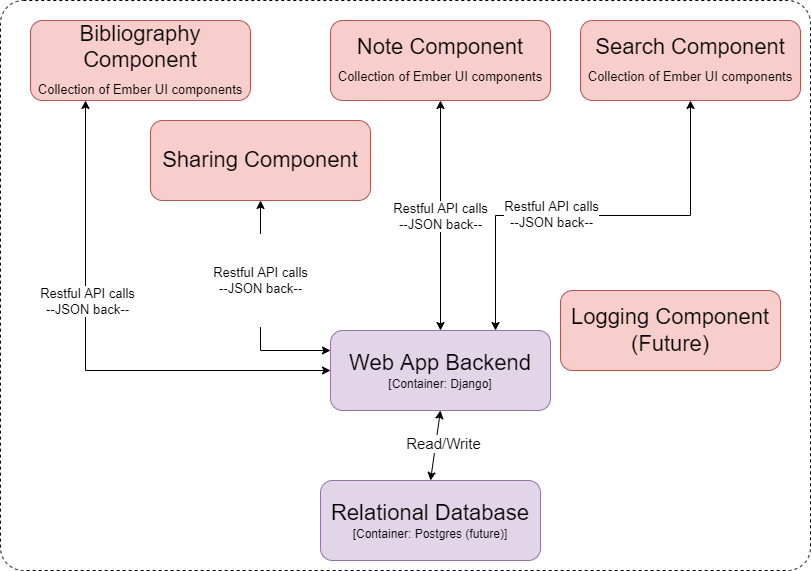

The diagram above was exported from draw.io. Its source (the exported page's mxGraphModel, read from the mxfile embedded in the PNG):
<mxGraphModel dx="2333" dy="744" grid="1" gridSize="10" guides="1" tooltips="1" connect="1" arrows="1" fold="1" page="1" pageScale="1" pageWidth="850" pageHeight="1100" math="0" shadow="0">
  <root>
    <mxCell id="0" />
    <mxCell id="1" parent="0" />
    <mxCell id="2" value="" style="rounded=1;whiteSpace=wrap;html=1;dashed=1;fontSize=13;arcSize=4;" vertex="1" parent="1">
      <mxGeometry x="30" y="500" width="810" height="570" as="geometry" />
    </mxCell>
    <mxCell id="3" value="&lt;span style=&quot;font-size: 22px&quot;&gt;Relational Database&lt;br&gt;&lt;/span&gt;[Container: Postgres (future)]" style="rounded=1;whiteSpace=wrap;html=1;fillColor=#e1d5e7;strokeColor=#9673a6;" vertex="1" parent="1">
      <mxGeometry x="350" y="980" width="220" height="80" as="geometry" />
    </mxCell>
    <mxCell id="4" value="&lt;span style=&quot;font-size: 22px&quot;&gt;Web App Backend&lt;br&gt;&lt;/span&gt;[Container: Django]" style="rounded=1;whiteSpace=wrap;html=1;fillColor=#e1d5e7;strokeColor=#9673a6;" vertex="1" parent="1">
      <mxGeometry x="360" y="830" width="220" height="80" as="geometry" />
    </mxCell>
    <mxCell id="5" style="edgeStyle=orthogonalEdgeStyle;rounded=0;orthogonalLoop=1;jettySize=auto;html=1;exitX=0.25;exitY=1;exitDx=0;exitDy=0;entryX=0;entryY=0.5;entryDx=0;entryDy=0;fontSize=13;startArrow=classic;startFill=1;" edge="1" source="7" target="4" parent="1">
      <mxGeometry relative="1" as="geometry" />
    </mxCell>
    <mxCell id="6" value="Restful API calls&lt;br&gt;--JSON back--" style="edgeLabel;html=1;align=center;verticalAlign=middle;resizable=0;points=[];fontSize=13;" vertex="1" connectable="0" parent="5">
      <mxGeometry x="-0.2241" y="1" relative="1" as="geometry">
        <mxPoint as="offset" />
      </mxGeometry>
    </mxCell>
    <mxCell id="7" value="&lt;span style=&quot;font-size: 22px&quot;&gt;Bibliography Component&lt;br&gt;&lt;/span&gt;&lt;font style=&quot;font-size: 13px&quot;&gt;Collection of Ember UI components&lt;/font&gt;&lt;span style=&quot;font-size: 22px&quot;&gt;&lt;br&gt;&lt;/span&gt;" style="rounded=1;whiteSpace=wrap;html=1;fillColor=#f8cecc;strokeColor=#b85450;" vertex="1" parent="1">
      <mxGeometry x="60" y="520" width="220" height="80" as="geometry" />
    </mxCell>
    <mxCell id="8" value="Restful API calls&lt;br&gt;--JSON back--" style="edgeStyle=orthogonalEdgeStyle;rounded=0;orthogonalLoop=1;jettySize=auto;html=1;exitX=0.5;exitY=1;exitDx=0;exitDy=0;entryX=0.5;entryY=0;entryDx=0;entryDy=0;fontSize=13;startArrow=classic;startFill=1;" edge="1" source="9" target="4" parent="1">
      <mxGeometry relative="1" as="geometry" />
    </mxCell>
    <mxCell id="9" value="&lt;span style=&quot;font-size: 22px&quot;&gt;Note Component&lt;br&gt;&lt;/span&gt;&lt;span style=&quot;font-size: 13px&quot;&gt;Collection of Ember UI components&lt;/span&gt;&lt;span style=&quot;font-size: 22px&quot;&gt;&lt;br&gt;&lt;/span&gt;" style="rounded=1;whiteSpace=wrap;html=1;fillColor=#f8cecc;strokeColor=#b85450;" vertex="1" parent="1">
      <mxGeometry x="360" y="520" width="220" height="80" as="geometry" />
    </mxCell>
    <mxCell id="10" style="edgeStyle=orthogonalEdgeStyle;rounded=0;orthogonalLoop=1;jettySize=auto;html=1;exitX=0.5;exitY=1;exitDx=0;exitDy=0;entryX=0.75;entryY=0;entryDx=0;entryDy=0;fontSize=13;startArrow=classic;startFill=1;" edge="1" source="12" target="4" parent="1">
      <mxGeometry relative="1" as="geometry" />
    </mxCell>
    <mxCell id="11" value="Restful API calls&lt;br&gt;--JSON back--" style="edgeLabel;html=1;align=center;verticalAlign=middle;resizable=0;points=[];fontSize=13;" vertex="1" connectable="0" parent="10">
      <mxGeometry x="0.1933" y="-2" relative="1" as="geometry">
        <mxPoint as="offset" />
      </mxGeometry>
    </mxCell>
    <mxCell id="12" value="&lt;span style=&quot;font-size: 22px&quot;&gt;Search Component&lt;br&gt;&lt;/span&gt;&lt;span style=&quot;font-size: 13px&quot;&gt;Collection of Ember UI components&lt;/span&gt;&lt;span style=&quot;font-size: 22px&quot;&gt;&lt;br&gt;&lt;/span&gt;" style="rounded=1;whiteSpace=wrap;html=1;fillColor=#f8cecc;strokeColor=#b85450;" vertex="1" parent="1">
      <mxGeometry x="610" y="520" width="220" height="80" as="geometry" />
    </mxCell>
    <mxCell id="13" value="&#10;&#10;&lt;span style=&quot;color: rgb(0, 0, 0); font-family: helvetica; font-size: 13px; font-style: normal; font-weight: 400; letter-spacing: normal; text-align: center; text-indent: 0px; text-transform: none; word-spacing: 0px; background-color: rgb(255, 255, 255); display: inline; float: none;&quot;&gt;Restful API calls&lt;/span&gt;&lt;br style=&quot;color: rgb(0, 0, 0); font-family: helvetica; font-size: 13px; font-style: normal; font-weight: 400; letter-spacing: normal; text-align: center; text-indent: 0px; text-transform: none; word-spacing: 0px;&quot;&gt;&lt;span style=&quot;color: rgb(0, 0, 0); font-family: helvetica; font-size: 13px; font-style: normal; font-weight: 400; letter-spacing: normal; text-align: center; text-indent: 0px; text-transform: none; word-spacing: 0px; background-color: rgb(255, 255, 255); display: inline; float: none;&quot;&gt;--JSON back--&lt;/span&gt;&#10;&#10;" style="edgeStyle=orthogonalEdgeStyle;rounded=0;orthogonalLoop=1;jettySize=auto;html=1;exitX=0.5;exitY=1;exitDx=0;exitDy=0;entryX=0;entryY=0.25;entryDx=0;entryDy=0;fontSize=13;startArrow=classic;startFill=1;" edge="1" source="14" target="4" parent="1">
      <mxGeometry x="-0.2727" relative="1" as="geometry">
        <Array as="points">
          <mxPoint x="290" y="850" />
        </Array>
        <mxPoint as="offset" />
      </mxGeometry>
    </mxCell>
    <mxCell id="14" value="&lt;span style=&quot;font-size: 22px&quot;&gt;Sharing Component&lt;/span&gt;" style="rounded=1;whiteSpace=wrap;html=1;fillColor=#f8cecc;strokeColor=#b85450;" vertex="1" parent="1">
      <mxGeometry x="180" y="620" width="220" height="80" as="geometry" />
    </mxCell>
    <mxCell id="15" value="&lt;span style=&quot;font-size: 22px&quot;&gt;Logging Component (Future)&lt;/span&gt;" style="rounded=1;whiteSpace=wrap;html=1;fillColor=#f8cecc;strokeColor=#b85450;" vertex="1" parent="1">
      <mxGeometry x="590" y="790" width="220" height="80" as="geometry" />
    </mxCell>
    <mxCell id="16" value="" style="endArrow=classic;startArrow=classic;html=1;rounded=0;fontSize=14;entryX=0.5;entryY=1;entryDx=0;entryDy=0;exitX=0.5;exitY=0;exitDx=0;exitDy=0;" edge="1" source="3" target="4" parent="1">
      <mxGeometry width="50" height="50" relative="1" as="geometry">
        <mxPoint x="459.40999999999997" y="950" as="sourcePoint" />
        <mxPoint x="459.40999999999997" y="900" as="targetPoint" />
      </mxGeometry>
    </mxCell>
    <mxCell id="17" value="&lt;font style=&quot;font-size: 15px&quot;&gt;Read/Write&lt;br&gt;&lt;/font&gt;" style="edgeLabel;html=1;align=center;verticalAlign=middle;resizable=0;points=[];fontSize=14;" vertex="1" connectable="0" parent="16">
      <mxGeometry x="0.5008" y="-1" relative="1" as="geometry">
        <mxPoint x="4" y="14" as="offset" />
      </mxGeometry>
    </mxCell>
  </root>
</mxGraphModel>